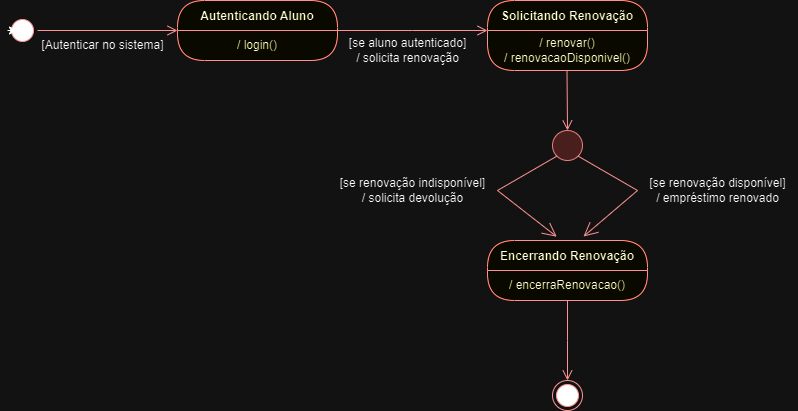

The diagram above was exported from draw.io. Its source (the exported page's mxGraphModel, read from the mxfile embedded in the PNG):
<mxGraphModel dx="1050" dy="565" grid="1" gridSize="10" guides="1" tooltips="1" connect="1" arrows="1" fold="1" page="1" pageScale="1" pageWidth="850" pageHeight="1100" math="0" shadow="0">
  <root>
    <mxCell id="0" />
    <mxCell id="1" parent="0" />
    <mxCell id="vkHj6-NktoyVj0PmZtMK-1" value="" style="ellipse;html=1;shape=startState;fillColor=#000000;strokeColor=#ff0000;" parent="1" vertex="1">
      <mxGeometry x="200" y="195" width="30" height="30" as="geometry" />
    </mxCell>
    <mxCell id="vkHj6-NktoyVj0PmZtMK-2" value="" style="edgeStyle=orthogonalEdgeStyle;html=1;verticalAlign=bottom;endArrow=open;endSize=8;strokeColor=#ff0000;rounded=0;entryX=0;entryY=0.5;entryDx=0;entryDy=0;" parent="1" source="vkHj6-NktoyVj0PmZtMK-1" target="vkHj6-NktoyVj0PmZtMK-4" edge="1">
      <mxGeometry relative="1" as="geometry">
        <mxPoint x="310" y="205" as="targetPoint" />
      </mxGeometry>
    </mxCell>
    <mxCell id="vkHj6-NktoyVj0PmZtMK-4" value="Autenticando Aluno" style="swimlane;fontStyle=1;align=center;verticalAlign=middle;childLayout=stackLayout;horizontal=1;startSize=30;horizontalStack=0;resizeParent=0;resizeLast=1;container=0;fontColor=#000000;collapsible=0;rounded=1;arcSize=30;strokeColor=#ff0000;fillColor=#ffffc0;swimlaneFillColor=#ffffc0;dropTarget=0;" parent="1" vertex="1">
      <mxGeometry x="370" y="180" width="160" height="60" as="geometry" />
    </mxCell>
    <mxCell id="vkHj6-NktoyVj0PmZtMK-5" value="/ login()" style="text;html=1;strokeColor=none;fillColor=none;align=center;verticalAlign=middle;spacingLeft=4;spacingRight=4;whiteSpace=wrap;overflow=hidden;rotatable=0;fontColor=#000000;" parent="vkHj6-NktoyVj0PmZtMK-4" vertex="1">
      <mxGeometry y="30" width="160" height="30" as="geometry" />
    </mxCell>
    <mxCell id="vkHj6-NktoyVj0PmZtMK-6" value="" style="edgeStyle=orthogonalEdgeStyle;html=1;verticalAlign=bottom;endArrow=open;endSize=8;strokeColor=#ff0000;rounded=0;" parent="1" source="vkHj6-NktoyVj0PmZtMK-4" edge="1">
      <mxGeometry relative="1" as="geometry">
        <mxPoint x="680" y="210" as="targetPoint" />
      </mxGeometry>
    </mxCell>
    <mxCell id="vkHj6-NktoyVj0PmZtMK-7" value="[Autenticar no sistema]" style="text;html=1;align=center;verticalAlign=middle;resizable=0;points=[];autosize=1;strokeColor=none;fillColor=none;" parent="1" vertex="1">
      <mxGeometry x="220" y="210" width="150" height="30" as="geometry" />
    </mxCell>
    <mxCell id="vkHj6-NktoyVj0PmZtMK-8" style="edgeStyle=orthogonalEdgeStyle;rounded=0;orthogonalLoop=1;jettySize=auto;html=1;exitX=0;exitY=0.5;exitDx=0;exitDy=0;entryX=0.333;entryY=0.516;entryDx=0;entryDy=0;entryPerimeter=0;" parent="1" source="vkHj6-NktoyVj0PmZtMK-1" target="vkHj6-NktoyVj0PmZtMK-1" edge="1">
      <mxGeometry relative="1" as="geometry" />
    </mxCell>
    <mxCell id="vkHj6-NktoyVj0PmZtMK-14" value="Solicitando Renovação" style="swimlane;fontStyle=1;align=center;verticalAlign=middle;childLayout=stackLayout;horizontal=1;startSize=30;horizontalStack=0;resizeParent=0;resizeLast=1;container=0;fontColor=#000000;collapsible=0;rounded=1;arcSize=30;strokeColor=#ff0000;fillColor=#ffffc0;swimlaneFillColor=#ffffc0;dropTarget=0;" parent="1" vertex="1">
      <mxGeometry x="680" y="180" width="160" height="70" as="geometry" />
    </mxCell>
    <mxCell id="vkHj6-NktoyVj0PmZtMK-15" value="/ renovar()&lt;br&gt;/ renovacaoDisponivel()" style="text;html=1;strokeColor=none;fillColor=none;align=center;verticalAlign=middle;spacingLeft=4;spacingRight=4;whiteSpace=wrap;overflow=hidden;rotatable=0;fontColor=#000000;" parent="vkHj6-NktoyVj0PmZtMK-14" vertex="1">
      <mxGeometry y="30" width="160" height="40" as="geometry" />
    </mxCell>
    <mxCell id="vkHj6-NktoyVj0PmZtMK-17" value="[se aluno autenticado]&lt;div&gt;/ solicita renovação&lt;/div&gt;" style="text;html=1;align=center;verticalAlign=middle;resizable=0;points=[];autosize=1;strokeColor=none;fillColor=none;" parent="1" vertex="1">
      <mxGeometry x="530" y="210" width="140" height="40" as="geometry" />
    </mxCell>
    <mxCell id="vkHj6-NktoyVj0PmZtMK-21" value="[se renovação disponível]&lt;div&gt;/ empréstimo renovado&lt;/div&gt;" style="text;html=1;align=center;verticalAlign=middle;resizable=0;points=[];autosize=1;strokeColor=none;fillColor=none;" parent="1" vertex="1">
      <mxGeometry x="830" y="350" width="160" height="40" as="geometry" />
    </mxCell>
    <mxCell id="JSuqHl9b-thwQpus61eP-2" value="[se renovação indisponível]&lt;div&gt;/ solicita devolução&lt;/div&gt;" style="text;html=1;align=center;verticalAlign=middle;resizable=0;points=[];autosize=1;strokeColor=none;fillColor=none;" vertex="1" parent="1">
      <mxGeometry x="520" y="350" width="170" height="40" as="geometry" />
    </mxCell>
    <mxCell id="JSuqHl9b-thwQpus61eP-8" value="" style="ellipse;html=1;shape=endState;fillColor=#000000;strokeColor=#ff0000;" vertex="1" parent="1">
      <mxGeometry x="745" y="560" width="30" height="30" as="geometry" />
    </mxCell>
    <mxCell id="JSuqHl9b-thwQpus61eP-9" value="Encerrando Renovação" style="swimlane;fontStyle=1;align=center;verticalAlign=middle;childLayout=stackLayout;horizontal=1;startSize=30;horizontalStack=0;resizeParent=0;resizeLast=1;container=0;fontColor=#000000;collapsible=0;rounded=1;arcSize=30;strokeColor=#ff0000;fillColor=#ffffc0;swimlaneFillColor=#ffffc0;dropTarget=0;" vertex="1" parent="1">
      <mxGeometry x="680" y="420" width="160" height="60" as="geometry" />
    </mxCell>
    <mxCell id="JSuqHl9b-thwQpus61eP-10" value="/ encerraRenovacao()" style="text;html=1;strokeColor=none;fillColor=none;align=center;verticalAlign=middle;spacingLeft=4;spacingRight=4;whiteSpace=wrap;overflow=hidden;rotatable=0;fontColor=#000000;" vertex="1" parent="JSuqHl9b-thwQpus61eP-9">
      <mxGeometry y="30" width="160" height="30" as="geometry" />
    </mxCell>
    <mxCell id="JSuqHl9b-thwQpus61eP-11" value="" style="edgeStyle=orthogonalEdgeStyle;html=1;verticalAlign=bottom;endArrow=open;endSize=8;strokeColor=#ff0000;rounded=0;" edge="1" parent="1" source="JSuqHl9b-thwQpus61eP-9">
      <mxGeometry relative="1" as="geometry">
        <mxPoint x="760" y="560" as="targetPoint" />
      </mxGeometry>
    </mxCell>
    <mxCell id="JSuqHl9b-thwQpus61eP-19" value="" style="edgeStyle=orthogonalEdgeStyle;html=1;verticalAlign=bottom;endArrow=open;endSize=8;strokeColor=#ff0000;rounded=0;exitX=0.5;exitY=1;exitDx=0;exitDy=0;entryX=0.5;entryY=0;entryDx=0;entryDy=0;" edge="1" parent="1" target="JSuqHl9b-thwQpus61eP-20">
      <mxGeometry relative="1" as="geometry">
        <mxPoint x="760" y="305" as="targetPoint" />
        <mxPoint x="759.5" y="250" as="sourcePoint" />
        <Array as="points" />
      </mxGeometry>
    </mxCell>
    <mxCell id="JSuqHl9b-thwQpus61eP-20" value="" style="ellipse;whiteSpace=wrap;html=1;aspect=fixed;fillColor=#f8cecc;strokeColor=#b85450;" vertex="1" parent="1">
      <mxGeometry x="745" y="310" width="30" height="30" as="geometry" />
    </mxCell>
    <mxCell id="JSuqHl9b-thwQpus61eP-23" value="" style="endArrow=none;html=1;rounded=0;exitX=1;exitY=1;exitDx=0;exitDy=0;strokeColor=#FF0000;" edge="1" parent="1" source="JSuqHl9b-thwQpus61eP-20">
      <mxGeometry width="50" height="50" relative="1" as="geometry">
        <mxPoint x="775" y="370" as="sourcePoint" />
        <mxPoint x="830" y="370" as="targetPoint" />
      </mxGeometry>
    </mxCell>
    <mxCell id="JSuqHl9b-thwQpus61eP-25" value="" style="endArrow=open;endFill=1;endSize=12;html=1;rounded=0;fillColor=#f8cecc;strokeColor=#FF0000;" edge="1" parent="1">
      <mxGeometry width="160" relative="1" as="geometry">
        <mxPoint x="830" y="370" as="sourcePoint" />
        <mxPoint x="776" y="416" as="targetPoint" />
      </mxGeometry>
    </mxCell>
    <mxCell id="JSuqHl9b-thwQpus61eP-27" value="" style="endArrow=none;html=1;rounded=0;exitX=0;exitY=1;exitDx=0;exitDy=0;strokeColor=#FF0000;" edge="1" parent="1" source="JSuqHl9b-thwQpus61eP-20">
      <mxGeometry width="50" height="50" relative="1" as="geometry">
        <mxPoint x="710" y="350" as="sourcePoint" />
        <mxPoint x="690" y="370" as="targetPoint" />
      </mxGeometry>
    </mxCell>
    <mxCell id="JSuqHl9b-thwQpus61eP-28" value="" style="endArrow=open;endFill=1;endSize=12;html=1;rounded=0;exitX=1;exitY=0.5;exitDx=0;exitDy=0;exitPerimeter=0;entryX=0.433;entryY=-0.063;entryDx=0;entryDy=0;entryPerimeter=0;strokeColor=#FF0000;" edge="1" parent="1" source="JSuqHl9b-thwQpus61eP-2" target="JSuqHl9b-thwQpus61eP-9">
      <mxGeometry width="160" relative="1" as="geometry">
        <mxPoint x="700" y="370" as="sourcePoint" />
        <mxPoint x="760" y="420" as="targetPoint" />
      </mxGeometry>
    </mxCell>
  </root>
</mxGraphModel>